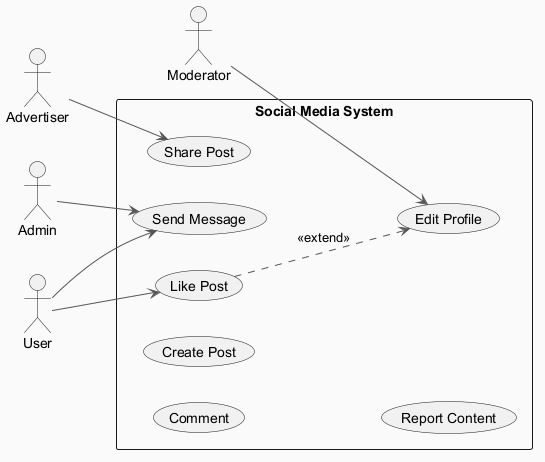

The diagram above was rendered by PlantUML. Its source (embedded in the PNG):
@startuml
skinparam backgroundColor #FAFAFA
skinparam classBackgroundColor #FFF3E0
skinparam classBorderColor #E65100
skinparam ArrowColor #555555
left to right direction
actor "Admin" as Admin
actor "Moderator" as Moderator
actor "Advertiser" as Advertiser
actor "User" as User
rectangle "Social Media System" {
  usecase "Like Post" as UC_LikePost
  usecase "Edit Profile" as UC_EditProfile
  usecase "Comment" as UC_Comment
  usecase "Create Post" as UC_CreatePost
  usecase "Report Content" as UC_ReportContent
  usecase "Send Message" as UC_SendMessage
  usecase "Share Post" as UC_SharePost
}
Admin --> UC_SendMessage
Moderator --> UC_EditProfile
Advertiser --> UC_SharePost
User --> UC_LikePost
User --> UC_SendMessage
UC_LikePost ..> UC_EditProfile : <<extend>>
@enduml